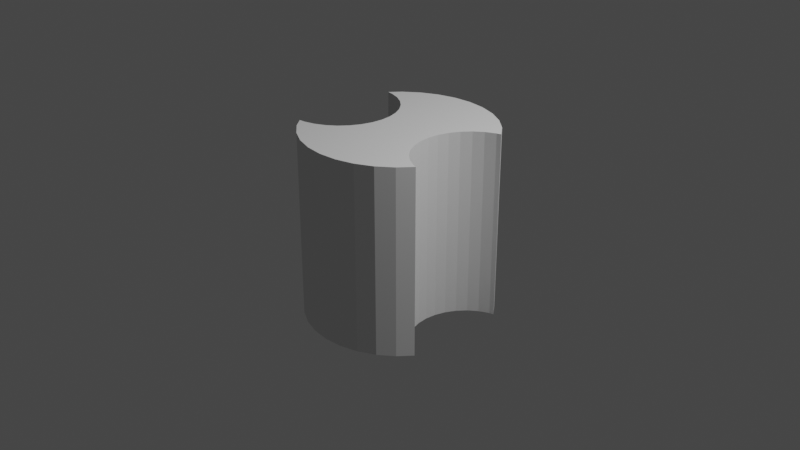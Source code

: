 # Source: set_obj16_cylinder_axis.blend  (saved by Blender 3.4.6; exported with 4.5.12 LTS)
import bpy
from mathutils import Matrix  # noqa: F401  (used for matrix-valued properties, if any)

bpy.ops.wm.read_factory_settings(use_empty=True)
scene = bpy.context.scene
scene.name = 'Scene'

# ---- collections
col_collection = bpy.data.collections.new('Collection'); scene.collection.children.link(col_collection)

# ---- world
world_world = bpy.data.worlds.new('World'); scene.world = world_world
world_world.use_nodes = True; world_world.node_tree.nodes.clear()
_N = world_world.node_tree.nodes; _L = world_world.node_tree.links
n0 = _N.new('ShaderNodeOutputWorld'); n0.name = 'World Output'; n0.location = (300, 300)
n1 = _N.new('ShaderNodeBackground'); n1.name = 'Background'; n1.location = (10, 300)
n1.inputs[0].default_value = (0.05088, 0.05088, 0.05088, 1.0)
_L.new(n1.outputs[0], n0.inputs[0])
n0.is_active_output = True
world_world.color = (0.05088, 0.05088, 0.05088)
world_world.use_sun_shadow = False
world_world.sun_shadow_jitter_overblur = 0.0

# ---- cameras
cam_camera = bpy.data.cameras.new('Camera')
cam_camera.clip_end = 100.0
cam_camera.ortho_scale = 7.314

# ---- lights
light_light = bpy.data.lights.new('Light', 'POINT')
light_light.transmission_factor = 0.0
light_light.energy = 1000.0
light_light.shadow_soft_size = 0.1
light_light.shadow_maximum_resolution = 0.006
light_light.use_absolute_resolution = True

# ---- meshes
me_x = bpy.data.meshes.new('柱体')
me_x.from_pydata([(0.0, 1.0, -1.0), (0.0, 1.0, 1.0), (-0.7336, 0.5885, -1.0), (0.1951, 0.9808, -1.0), (0.1951, 0.9808, 1.0), (-0.7336, 0.5885, 1.0), (0.3827, 0.9239, -1.0), (-0.621, 0.5543, -1.0), (0.3827, 0.9239, 1.0), (-0.621, 0.5543, 1.0), (0.5556, 0.8315, -1.0), (-0.5173, 0.4989, -1.0), (0.5556, 0.8315, 1.0), (-0.5173, 0.4989, 1.0), (-0.4263, 0.4243, -1.0), (0.7071, 0.7071, -1.0), (0.7071, 0.7071, 1.0), (-0.4263, 0.4243, 1.0), (0.7071, -0.7071, -1.0), (-0.3517, 0.3333, -1.0), (0.7071, -0.7071, 1.0), (-0.3517, 0.3333, 1.0), (-0.2963, 0.2296, -1.0), (0.5556, -0.8315, -1.0), (-0.2963, 0.2296, 1.0), (0.5556, -0.8315, 1.0), (0.3827, -0.9239, -1.0), (-0.2621, 0.1171, -1.0), (-0.2621, 0.1171, 1.0), (0.3827, -0.9239, 1.0), (0.1951, -0.9808, -1.0), (-0.2506, 0.0, -1.0), (-0.2506, 0.0, 1.0), (0.1951, -0.9808, 1.0), (-0.2621, -0.1171, -1.0), (0.0, -1.0, -1.0), (-0.2621, -0.1171, 1.0), (0.0, -1.0, 1.0), (-0.2963, -0.2296, -1.0), (-0.1951, -0.9808, -1.0), (-0.1951, -0.9808, 1.0), (-0.2963, -0.2296, 1.0), (-0.3517, -0.3333, -1.0), (0.7751, -0.5543, -1.0), (-0.3827, -0.9239, -1.0), (-0.3517, -0.3333, 1.0), (-0.4263, -0.4243, -1.0), (-0.3827, -0.9239, 1.0), (-0.4263, -0.4243, 1.0), (0.7751, -0.5543, 1.0), (0.6714, -0.4989, -1.0), (-0.5173, -0.4989, -1.0), (-0.5173, -0.4989, 1.0), (-0.5556, -0.8315, -1.0), (-0.621, -0.5543, -1.0), (0.6714, -0.4989, 1.0), (-0.621, -0.5543, 1.0), (-0.5556, -0.8315, 1.0), (-0.7336, -0.5885, -1.0), (0.5804, -0.4243, -1.0), (-0.7336, -0.5885, 1.0), (-0.7071, -0.7071, -1.0), (0.5804, -0.4243, 1.0), (-0.7071, -0.7071, 1.0), (0.5058, -0.3333, -1.0), (0.5058, -0.3333, 1.0), (0.4504, -0.2296, -1.0), (0.4504, -0.2296, 1.0), (0.4162, -0.1171, -1.0), (0.4162, -0.1171, 1.0), (0.4047, 0.0, -1.0), (0.4047, 0.0, 1.0), (0.4162, 0.1171, -1.0), (0.4162, 0.1171, 1.0), (0.4504, 0.2296, -1.0), (0.4504, 0.2296, 1.0), (0.5058, 0.3333, -1.0), (0.5058, 0.3333, 1.0), (-0.7071, 0.7071, -1.0), (0.5804, 0.4243, -1.0), (0.5804, 0.4243, 1.0), (-0.7071, 0.7071, 1.0), (0.6714, 0.4989, -1.0), (-0.5556, 0.8315, -1.0), (0.6714, 0.4989, 1.0), (-0.5556, 0.8315, 1.0), (0.7751, 0.5543, -1.0), (-0.3827, 0.9239, -1.0), (0.7751, 0.5543, 1.0), (-0.3827, 0.9239, 1.0), (-0.1951, 0.9808, -1.0), (-0.1951, 0.9808, 1.0), (0.821, 0.5683, 1.0), (0.821, 0.5683, -1.0), (0.821, -0.5683, 1.0), (0.821, -0.5683, -1.0), (-0.7992, -0.5949, 1.0), (-0.7992, -0.5949, -1.0), (-0.7992, 0.5949, 1.0), (-0.7992, 0.5949, -1.0)], [], [(0, 1, 4, 3), (3, 4, 8, 6), (6, 8, 12, 10), (10, 12, 16, 15), (93, 15, 16, 92), (20, 18, 95, 94), (18, 20, 25, 23), (23, 25, 29, 26), (26, 29, 33, 30), (30, 33, 37, 35), (35, 37, 40, 39), (39, 40, 47, 44), (44, 47, 57, 53), (53, 57, 63, 61), (61, 63, 96, 97), (81, 78, 99, 98), (78, 81, 85, 83), (83, 85, 89, 87), (96, 63, 57, 47, 40, 37, 33, 29, 25, 20, 94, 49, 55, 62, 65, 67, 69, 71, 73, 75, 77, 80, 84, 88, 92, 16, 12, 8, 4, 1, 91, 89, 85, 81, 98, 5, 9, 13, 17, 21, 24, 28, 32, 36, 41, 45, 48, 52, 56, 60), (87, 89, 91, 90), (90, 91, 1, 0), (99, 78, 83, 87, 90, 0, 3, 6, 10, 15, 93, 86, 82, 79, 76, 74, 72, 70, 68, 66, 64, 59, 50, 43, 95, 18, 23, 26, 30, 35, 39, 44, 53, 61, 97, 58, 54, 51, 46, 42, 38, 34, 31, 27, 22, 19, 14, 11, 7, 2), (43, 49, 94, 95), (43, 50, 55, 49), (50, 59, 62, 55), (64, 65, 62, 59), (65, 64, 66, 67), (67, 66, 68, 69), (69, 68, 70, 71), (71, 70, 72, 73), (73, 72, 74, 75), (75, 74, 76, 77), (77, 76, 79, 80), (80, 79, 82, 84), (86, 88, 84, 82), (88, 86, 93, 92), (2, 5, 98, 99), (5, 2, 7, 9), (9, 7, 11, 13), (13, 11, 14, 17), (21, 17, 14, 19), (24, 21, 19, 22), (28, 24, 22, 27), (32, 28, 27, 31), (36, 32, 31, 34), (41, 36, 34, 38), (45, 41, 38, 42), (48, 45, 42, 46), (52, 48, 46, 51), (56, 52, 51, 54), (60, 56, 54, 58), (60, 58, 97, 96)])
_uv = me_x.uv_layers.new(name='UV 贴图')
_uv.uv.foreach_set('vector', [1.0, 0.5, 1.0, 1.0, 0.9688, 1.0, 0.9688, 0.5, 0.9688, 0.5, 0.9688, 1.0, 0.9375, 1.0, 0.9375, 0.5, 0.9375, 0.5, 0.9375, 1.0, 0.9062, 1.0, 0.9062, 0.5, 0.9062, 0.5, 0.9062, 1.0, 0.875, 1.0, 0.875, 0.5, 0.8464, 0.5, 0.875, 0.5, 0.875, 1.0, 0.8464, 1.0, 0.625, 1.0, 0.625, 0.5, 0.6536, 0.5, 0.6536, 1.0, 0.625, 0.5, 0.625, 1.0, 0.5938, 1.0, 0.5938, 0.5, 0.5938, 0.5, 0.5938, 1.0, 0.5625, 1.0, 0.5625, 0.5, 0.5625, 0.5, 0.5625, 1.0, 0.5312, 1.0, 0.5312, 0.5, 0.5312, 0.5, 0.5312, 1.0, 0.5, 1.0, 0.5, 0.5, 0.5, 0.5, 0.5, 1.0, 0.4688, 1.0, 0.4688, 0.5, 0.4688, 0.5, 0.4688, 1.0, 0.4375, 1.0, 0.4375, 0.5, 0.4375, 0.5, 0.4375, 1.0, 0.4062, 1.0, 0.4062, 0.5, 0.4062, 0.5, 0.4062, 1.0, 0.375, 1.0, 0.375, 0.5, 0.375, 0.5, 0.375, 1.0, 0.3519, 1.0, 0.3519, 0.5, 0.125, 1.0, 0.125, 0.5, 0.1481, 0.5, 0.1481, 1.0, 0.125, 0.5, 0.125, 1.0, 0.09375, 1.0, 0.09375, 0.5, 0.09375, 0.5, 0.09375, 1.0, 0.0625, 1.0, 0.0625, 0.5, 0.0582, 0.1072, 0.08029, 0.08029, 0.1167, 0.05045, 0.1582, 0.02827, 0.2032, 0.01461, 0.25, 0.01, 0.2968, 0.01461, 0.3418, 0.02827, 0.3833, 0.05045, 0.4197, 0.08029, 0.4471, 0.1136, 0.436, 0.117, 0.4111, 0.1303, 0.3893, 0.1482, 0.3714, 0.17, 0.3581, 0.1949, 0.3499, 0.2219, 0.3471, 0.25, 0.3499, 0.2781, 0.3581, 0.3051, 0.3714, 0.33, 0.3893, 0.3518, 0.4111, 0.3697, 0.436, 0.383, 0.4471, 0.3864, 0.4197, 0.4197, 0.3833, 0.4496, 0.3418, 0.4717, 0.2968, 0.4854, 0.25, 0.49, 0.2032, 0.4854, 0.1582, 0.4717, 0.1167, 0.4496, 0.08029, 0.4197, 0.0582, 0.3928, 0.07395, 0.3912, 0.101, 0.383, 0.1259, 0.3697, 0.1477, 0.3518, 0.1656, 0.33, 0.1789, 0.3051, 0.1871, 0.2781, 0.1899, 0.25, 0.1871, 0.2219, 0.1789, 0.1949, 0.1656, 0.17, 0.1477, 0.1482, 0.1259, 0.1303, 0.101, 0.117, 0.07395, 0.1088, 0.0625, 0.5, 0.0625, 1.0, 0.03125, 1.0, 0.03125, 0.5, 0.03125, 0.5, 0.03125, 1.0, 0.0, 1.0, 0.0, 0.5, 0.5582, 0.3928, 0.5803, 0.4197, 0.6167, 0.4496, 0.6582, 0.4717, 0.7032, 0.4854, 0.75, 0.49, 0.7968, 0.4854, 0.8418, 0.4717, 0.8833, 0.4496, 0.9197, 0.4197, 0.9471, 0.3864, 0.936, 0.383, 0.9111, 0.3697, 0.8893, 0.3518, 0.8714, 0.33, 0.8581, 0.3051, 0.8499, 0.2781, 0.8471, 0.25, 0.8499, 0.2219, 0.8581, 0.1949, 0.8714, 0.17, 0.8893, 0.1482, 0.9111, 0.1303, 0.936, 0.117, 0.9471, 0.1136, 0.9197, 0.08029, 0.8833, 0.05045, 0.8418, 0.02827, 0.7968, 0.01461, 0.75, 0.01, 0.7032, 0.01461, 0.6582, 0.02827, 0.6167, 0.05045, 0.5803, 0.08029, 0.5582, 0.1072, 0.5739, 0.1088, 0.601, 0.117, 0.6259, 0.1303, 0.6477, 0.1482, 0.6656, 0.17, 0.6789, 0.1949, 0.6871, 0.2219, 0.6899, 0.25, 0.6871, 0.2781, 0.6789, 0.3051, 0.6656, 0.33, 0.6477, 0.3518, 0.6259, 0.3697, 0.601, 0.383, 0.5739, 0.3912, 0.4375, 0.5, 0.4375, 1.0, 0.4503, 1.0, 0.4503, 0.5, 0.4375, 0.5, 0.4062, 0.5, 0.4062, 1.0, 0.4375, 1.0, 0.4062, 0.5, 0.375, 0.5, 0.375, 1.0, 0.4062, 1.0, 0.3438, 0.5, 0.3438, 1.0, 0.375, 1.0, 0.375, 0.5, 0.3438, 1.0, 0.3438, 0.5, 0.3125, 0.5, 0.3125, 1.0, 0.3125, 1.0, 0.3125, 0.5, 0.2812, 0.5, 0.2812, 1.0, 0.2812, 1.0, 0.2812, 0.5, 0.25, 0.5, 0.25, 1.0, 0.25, 1.0, 0.25, 0.5, 0.2188, 0.5, 0.2188, 1.0, 0.2188, 1.0, 0.2188, 0.5, 0.1875, 0.5, 0.1875, 1.0, 0.1875, 1.0, 0.1875, 0.5, 0.1562, 0.5, 0.1562, 1.0, 0.1562, 1.0, 0.1562, 0.5, 0.125, 0.5, 0.125, 1.0, 0.125, 1.0, 0.125, 0.5, 0.09375, 0.5, 0.09375, 1.0, 0.0625, 0.5, 0.0625, 1.0, 0.09375, 1.0, 0.09375, 0.5, 0.0625, 1.0, 0.0625, 0.5, 0.04974, 0.5, 0.04974, 1.0, 0.9688, 0.5, 0.9688, 1.0, 0.9863, 1.0, 0.9863, 0.5, 0.9688, 1.0, 0.9688, 0.5, 0.9375, 0.5, 0.9375, 1.0, 0.9375, 1.0, 0.9375, 0.5, 0.9062, 0.5, 0.9062, 1.0, 0.9062, 1.0, 0.9062, 0.5, 0.875, 0.5, 0.875, 1.0, 0.8438, 1.0, 0.875, 1.0, 0.875, 0.5, 0.8438, 0.5, 0.8125, 1.0, 0.8438, 1.0, 0.8438, 0.5, 0.8125, 0.5, 0.7812, 1.0, 0.8125, 1.0, 0.8125, 0.5, 0.7812, 0.5, 0.75, 1.0, 0.7812, 1.0, 0.7812, 0.5, 0.75, 0.5, 0.7188, 1.0, 0.75, 1.0, 0.75, 0.5, 0.7188, 0.5, 0.6875, 1.0, 0.7188, 1.0, 0.7188, 0.5, 0.6875, 0.5, 0.6562, 1.0, 0.6875, 1.0, 0.6875, 0.5, 0.6562, 0.5, 0.625, 1.0, 0.6562, 1.0, 0.6562, 0.5, 0.625, 0.5, 0.5938, 1.0, 0.625, 1.0, 0.625, 0.5, 0.5938, 0.5, 0.5625, 1.0, 0.5938, 1.0, 0.5938, 0.5, 0.5625, 0.5, 0.5312, 1.0, 0.5625, 1.0, 0.5625, 0.5, 0.5312, 0.5, 0.5312, 1.0, 0.5312, 0.5, 0.5137, 0.5, 0.5137, 1.0])
me_x.update()

# ---- objects
ob_light = bpy.data.objects.new('Light', light_light)
ob_camera = bpy.data.objects.new('Camera', cam_camera)
ob_x = bpy.data.objects.new('柱体', me_x)

# ---- transforms, parenting, visibility, modifiers, constraints
ob_light.location = (4.076, 1.005, 5.904)
ob_light.rotation_euler = (0.6503, 0.05522, 1.866)
ob_light.lock_rotations_4d = False
ob_light.empty_display_type = 'ARROWS'
ob_light.color = (0.0, 0.0, 0.0, 0.0)
ob_light.lineart.crease_threshold = 0.0
ob_camera.location = (7.359, -6.926, 4.958)
ob_camera.rotation_euler = (1.109, 0.0, 0.8149)
ob_camera.lock_rotations_4d = False
ob_camera.empty_display_type = 'ARROWS'
ob_camera.color = (0.0, 0.0, 0.0, 0.0)
ob_camera.display_type = 'WIRE'
ob_camera.lineart.crease_threshold = 0.0
ob_x.location = (0.0, 0.0, 0.0)

# ---- collection membership
col_collection.objects.link(ob_light)
col_collection.objects.link(ob_camera)
col_collection.objects.link(ob_x)

# ---- scene / render settings (as saved in the file)
scene.camera = ob_camera
scene.frame_start = 1; scene.frame_end = 250; scene.frame_set(1)
scene.render.engine = 'BLENDER_EEVEE_NEXT'
scene.cycles.sampling_pattern = 'TABULATED_SOBOL'
scene.cycles.use_light_tree = False
scene.view_settings.view_transform = 'Filmic'
bpy.context.view_layer.update()
